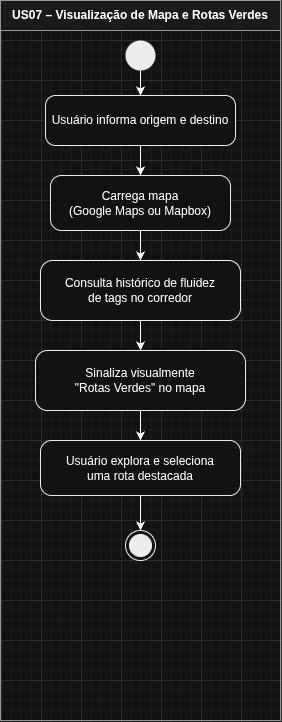

The diagram above was exported from draw.io. Its source (the exported page's mxGraphModel, read from the mxfile embedded in the PNG):
<mxGraphModel dx="2958" dy="2816" grid="1" gridSize="10" guides="1" tooltips="1" connect="1" arrows="1" fold="1" page="1" pageScale="1" pageWidth="827" pageHeight="1169" math="0" shadow="0">
  <root>
    <mxCell id="0" />
    <mxCell id="1" parent="0" />
    <mxCell id="2" connectable="0" parent="1" style="group" value="" vertex="1">
      <mxGeometry height="720" width="280" x="2510" y="-1120" as="geometry" />
    </mxCell>
    <mxCell id="3" parent="2" style="swimlane;whiteSpace=wrap;html=1;startSize=30;fillColor=#f5f5f5;strokeColor=#666666;fontStyle=1;container=0;" value="US07 – Visualização de Mapa e Rotas Verdes" vertex="1">
      <mxGeometry height="720" width="280" as="geometry" />
    </mxCell>
    <mxCell id="4" parent="2" style="rounded=1;whiteSpace=wrap;html=1;arcSize=20;fillColor=#ffffff;strokeColor=#000000;container=0;" value="Usuário informa origem e destino" vertex="1">
      <mxGeometry height="50" width="190" x="45" y="95" as="geometry" />
    </mxCell>
    <mxCell id="5" parent="2" style="rounded=1;whiteSpace=wrap;html=1;arcSize=20;fillColor=#ffffff;strokeColor=#000000;container=0;" value="Carrega mapa&#10;(Google Maps ou Mapbox)" vertex="1">
      <mxGeometry height="55" width="180" x="50" y="175" as="geometry" />
    </mxCell>
    <mxCell id="6" parent="2" style="rounded=1;whiteSpace=wrap;html=1;arcSize=20;fillColor=#ffffff;strokeColor=#000000;container=0;" value="Consulta histórico de fluidez&#10;de tags no corredor" vertex="1">
      <mxGeometry height="60" width="200" x="40" y="260" as="geometry" />
    </mxCell>
    <mxCell id="7" parent="2" style="rounded=1;whiteSpace=wrap;html=1;arcSize=20;fillColor=#ffffff;strokeColor=#000000;container=0;" value="Sinaliza visualmente&#10;&quot;Rotas Verdes&quot; no mapa" vertex="1">
      <mxGeometry height="60" width="210" x="35" y="350" as="geometry" />
    </mxCell>
    <mxCell id="8" parent="2" style="rounded=1;whiteSpace=wrap;html=1;arcSize=20;fillColor=#ffffff;strokeColor=#000000;container=0;" value="Usuário explora e seleciona&#10;uma rota destacada" vertex="1">
      <mxGeometry height="55" width="200" x="40" y="440" as="geometry" />
    </mxCell>
    <mxCell id="9" parent="2" style="ellipse;html=1;shape=endState;fillColor=#000000;strokeColor=#000000;container=0;" value="" vertex="1">
      <mxGeometry height="30" width="30" x="125" y="530" as="geometry" />
    </mxCell>
    <mxCell id="10" edge="1" parent="2" source="7" target="8">
      <mxGeometry relative="1" as="geometry" />
    </mxCell>
    <mxCell id="11" edge="1" parent="2" source="8" target="9">
      <mxGeometry relative="1" as="geometry" />
    </mxCell>
    <mxCell id="12" connectable="0" parent="2" style="group" value="" vertex="1">
      <mxGeometry height="30" width="30" x="125" y="40" as="geometry" />
    </mxCell>
    <mxCell id="13" parent="12" style="ellipse;fillColor=#000000;strokeColor=none;container=0;" value="" vertex="1">
      <mxGeometry height="30" width="30" as="geometry" />
    </mxCell>
    <mxCell id="14" edge="1" parent="2" source="13" target="4">
      <mxGeometry relative="1" as="geometry" />
    </mxCell>
    <mxCell id="15" edge="1" parent="2" source="4" target="5">
      <mxGeometry relative="1" as="geometry" />
    </mxCell>
    <mxCell id="16" edge="1" parent="2" source="5" target="6">
      <mxGeometry relative="1" as="geometry" />
    </mxCell>
    <mxCell id="17" edge="1" parent="2" source="6" target="7">
      <mxGeometry relative="1" as="geometry" />
    </mxCell>
  </root>
</mxGraphModel>